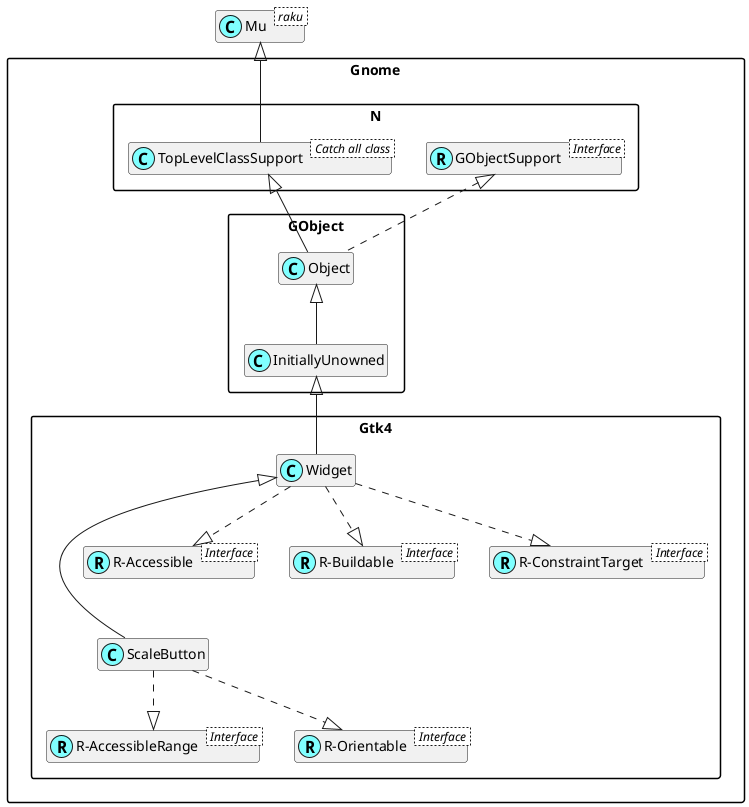

The diagram above was rendered by PlantUML. Its source (embedded in the PNG):
@startuml
'scale 0.8

skinparam packageStyle rectangle
skinparam stereotypeCBackgroundColor #80ffff
set namespaceSeparator ::
hide members

class Mu < raku >

class Gnome::N::TopLevelClassSupport < Catch all class >
Mu <|-- Gnome::N::TopLevelClassSupport

Interface Gnome::N::GObjectSupport < Interface >
class Gnome::N::GObjectSupport <<(R,#80ffff)>>

Interface Gnome::Gtk4::R-AccessibleRange < Interface >
class "Gnome::Gtk4::R-AccessibleRange" <<(R,#80ffff)>>
Gnome::Gtk4::ScaleButton ..|> "Gnome::Gtk4::R-AccessibleRange"

Interface Gnome::Gtk4::R-Orientable < Interface >
class "Gnome::Gtk4::R-Orientable" <<(R,#80ffff)>>
Gnome::Gtk4::ScaleButton ..|> "Gnome::Gtk4::R-Orientable"
Gnome::Gtk4::Widget <|--- Gnome::Gtk4::ScaleButton

Interface Gnome::Gtk4::R-Accessible < Interface >
class "Gnome::Gtk4::R-Accessible" <<(R,#80ffff)>>
Gnome::Gtk4::Widget ..|> "Gnome::Gtk4::R-Accessible"

Interface Gnome::Gtk4::R-Buildable < Interface >
class "Gnome::Gtk4::R-Buildable" <<(R,#80ffff)>>
Gnome::Gtk4::Widget ..|> "Gnome::Gtk4::R-Buildable"

Interface Gnome::Gtk4::R-ConstraintTarget < Interface >
class "Gnome::Gtk4::R-ConstraintTarget" <<(R,#80ffff)>>
Gnome::Gtk4::Widget ..|> "Gnome::Gtk4::R-ConstraintTarget"
Gnome::GObject::InitiallyUnowned <|-- Gnome::Gtk4::Widget
Gnome::GObject::Object <|-- Gnome::GObject::InitiallyUnowned
Gnome::N::TopLevelClassSupport <|-- Gnome::GObject::Object
Gnome::N::GObjectSupport <|. Gnome::GObject::Object

@enduml